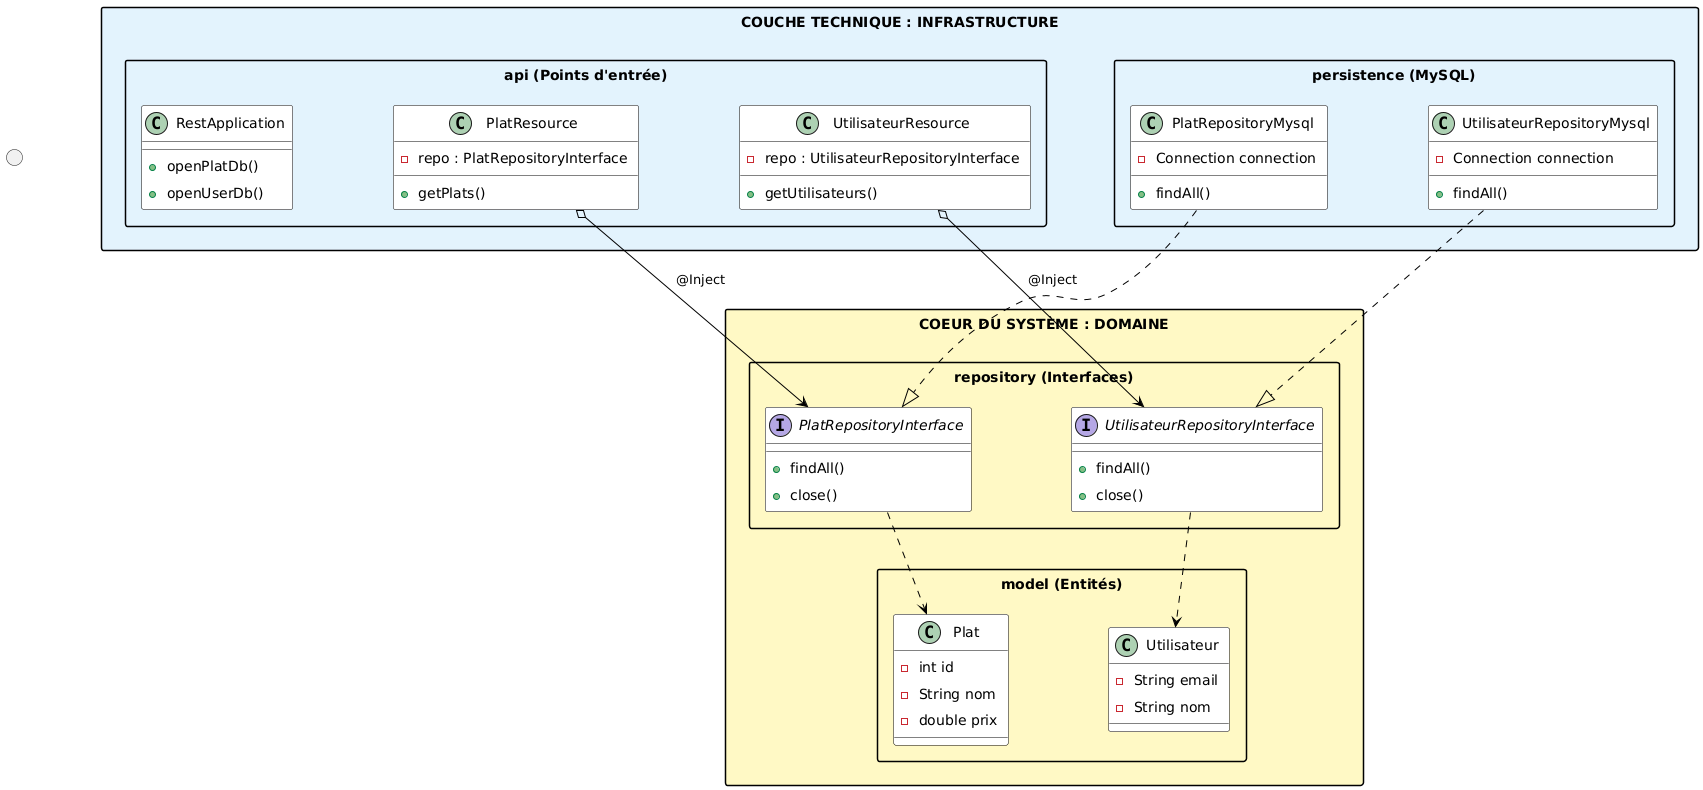

The diagram above was rendered by PlantUML. Its source (embedded in the PNG):
@startuml
' Paramètres d'espacement
skinparam nodesep 100
skinparam ranksep 80
skinparam padding 5

' Couleurs et styles
skinparam packageStyle rectangle
skinparam class {
    BackgroundColor White
    ArrowColor Black
    BorderColor Black
}

package "COEUR DU SYSTÈME : DOMAINE" #FFF9C4 {
    
    package "model (Entités)" {
        class Plat {
            - int id
            - String nom
            - double prix
        }
        class Utilisateur {
            - String email
            - String nom
        }
    }

    package "repository (Interfaces)" {
        interface PlatRepositoryInterface {
            + findAll()
            + close()
        }
        interface UtilisateurRepositoryInterface {
            + findAll()
            + close()
        }
    }
}

' Espace entre les couches
() " " as Space

package "COUCHE TECHNIQUE : INFRASTRUCTURE" #E3F2FD {

    package "api (Points d'entrée)" {
        class PlatResource {
            - repo : PlatRepositoryInterface
            + getPlats()
        }
        class UtilisateurResource {
            - repo : UtilisateurRepositoryInterface
            + getUtilisateurs()
        }
        class RestApplication {
            + openPlatDb()
            + openUserDb()
        }
    }

    package "persistence (MySQL)" {
        class PlatRepositoryMysql {
            - Connection connection
            + findAll()
        }
        class UtilisateurRepositoryMysql {
            - Connection connection
            + findAll()
        }
    }
}

' --- RELATIONS ---

' 1. Les implémentations MySQL réalisent les interfaces (Flèche vers le haut)
PlatRepositoryMysql ..|> PlatRepositoryInterface
UtilisateurRepositoryMysql ..|> UtilisateurRepositoryInterface

' 2. Les Ressources utilisent les interfaces (Flèche vers le haut)
PlatResource o--> PlatRepositoryInterface : @Inject
UtilisateurResource o--> UtilisateurRepositoryInterface : @Inject

' 3. Les Repositories manipulent les modèles (Flèche interne au package)
PlatRepositoryInterface ..> Plat
UtilisateurRepositoryInterface ..> Utilisateur
@enduml